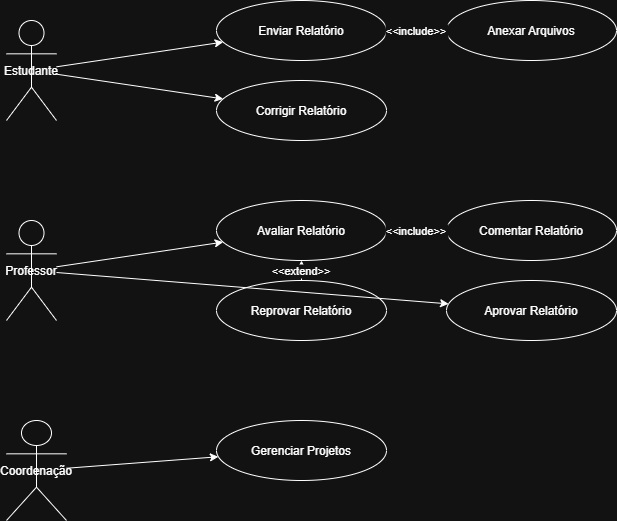

The diagram above was exported from draw.io. Its source (the exported page's mxGraphModel, read from the mxfile embedded in the PNG):
<mxGraphModel dx="928" dy="524" grid="1" gridSize="10" guides="1" tooltips="1" connect="1" arrows="1" fold="1" page="1" pageScale="1" pageWidth="827" pageHeight="1169" math="0" shadow="0">
  <root>
    <mxCell id="0" />
    <mxCell id="1" parent="0" />
    <mxCell id="sZVSpM-15GlyHrgyS6Xn-1" value="Estudante" style="shape=umlActor;" vertex="1" parent="1">
      <mxGeometry x="40" y="120" width="50" height="100" as="geometry" />
    </mxCell>
    <mxCell id="sZVSpM-15GlyHrgyS6Xn-2" value="Professor" style="shape=umlActor;" vertex="1" parent="1">
      <mxGeometry x="40" y="320" width="50" height="100" as="geometry" />
    </mxCell>
    <mxCell id="sZVSpM-15GlyHrgyS6Xn-3" value="Coordenação" style="shape=umlActor;" vertex="1" parent="1">
      <mxGeometry x="40" y="520" width="60" height="100" as="geometry" />
    </mxCell>
    <mxCell id="sZVSpM-15GlyHrgyS6Xn-4" value="Enviar Relatório" style="ellipse;" vertex="1" parent="1">
      <mxGeometry x="250" y="100" width="170" height="60" as="geometry" />
    </mxCell>
    <mxCell id="sZVSpM-15GlyHrgyS6Xn-5" value="Anexar Arquivos" style="ellipse;" vertex="1" parent="1">
      <mxGeometry x="480" y="100" width="170" height="60" as="geometry" />
    </mxCell>
    <mxCell id="sZVSpM-15GlyHrgyS6Xn-6" value="Corrigir Relatório" style="ellipse;" vertex="1" parent="1">
      <mxGeometry x="250" y="180" width="170" height="60" as="geometry" />
    </mxCell>
    <mxCell id="sZVSpM-15GlyHrgyS6Xn-7" value="Avaliar Relatório" style="ellipse;" vertex="1" parent="1">
      <mxGeometry x="250" y="300" width="170" height="60" as="geometry" />
    </mxCell>
    <mxCell id="sZVSpM-15GlyHrgyS6Xn-8" value="Comentar Relatório" style="ellipse;" vertex="1" parent="1">
      <mxGeometry x="480" y="300" width="170" height="60" as="geometry" />
    </mxCell>
    <mxCell id="sZVSpM-15GlyHrgyS6Xn-9" value="Reprovar Relatório" style="ellipse;" vertex="1" parent="1">
      <mxGeometry x="250" y="380" width="170" height="60" as="geometry" />
    </mxCell>
    <mxCell id="sZVSpM-15GlyHrgyS6Xn-10" value="Aprovar Relatório" style="ellipse;" vertex="1" parent="1">
      <mxGeometry x="480" y="380" width="170" height="60" as="geometry" />
    </mxCell>
    <mxCell id="sZVSpM-15GlyHrgyS6Xn-11" value="Gerenciar Projetos" style="ellipse;" vertex="1" parent="1">
      <mxGeometry x="250" y="520" width="170" height="60" as="geometry" />
    </mxCell>
    <mxCell id="sZVSpM-15GlyHrgyS6Xn-12" edge="1" parent="1" source="sZVSpM-15GlyHrgyS6Xn-1" target="sZVSpM-15GlyHrgyS6Xn-4">
      <mxGeometry relative="1" as="geometry" />
    </mxCell>
    <mxCell id="sZVSpM-15GlyHrgyS6Xn-13" edge="1" parent="1" source="sZVSpM-15GlyHrgyS6Xn-1" target="sZVSpM-15GlyHrgyS6Xn-6">
      <mxGeometry relative="1" as="geometry" />
    </mxCell>
    <mxCell id="sZVSpM-15GlyHrgyS6Xn-14" edge="1" parent="1" source="sZVSpM-15GlyHrgyS6Xn-2" target="sZVSpM-15GlyHrgyS6Xn-7">
      <mxGeometry relative="1" as="geometry" />
    </mxCell>
    <mxCell id="sZVSpM-15GlyHrgyS6Xn-15" edge="1" parent="1" source="sZVSpM-15GlyHrgyS6Xn-2" target="sZVSpM-15GlyHrgyS6Xn-10">
      <mxGeometry relative="1" as="geometry" />
    </mxCell>
    <mxCell id="sZVSpM-15GlyHrgyS6Xn-16" edge="1" parent="1" source="sZVSpM-15GlyHrgyS6Xn-3" target="sZVSpM-15GlyHrgyS6Xn-11">
      <mxGeometry relative="1" as="geometry" />
    </mxCell>
    <mxCell id="sZVSpM-15GlyHrgyS6Xn-17" value="&lt;&lt;include&gt;&gt;" edge="1" parent="1" source="sZVSpM-15GlyHrgyS6Xn-4" target="sZVSpM-15GlyHrgyS6Xn-5">
      <mxGeometry relative="1" as="geometry" />
    </mxCell>
    <mxCell id="sZVSpM-15GlyHrgyS6Xn-18" value="&lt;&lt;include&gt;&gt;" edge="1" parent="1" source="sZVSpM-15GlyHrgyS6Xn-7" target="sZVSpM-15GlyHrgyS6Xn-8">
      <mxGeometry relative="1" as="geometry" />
    </mxCell>
    <mxCell id="sZVSpM-15GlyHrgyS6Xn-19" value="&lt;&lt;extend&gt;&gt;" edge="1" parent="1" source="sZVSpM-15GlyHrgyS6Xn-9" target="sZVSpM-15GlyHrgyS6Xn-7">
      <mxGeometry relative="1" as="geometry" />
    </mxCell>
  </root>
</mxGraphModel>